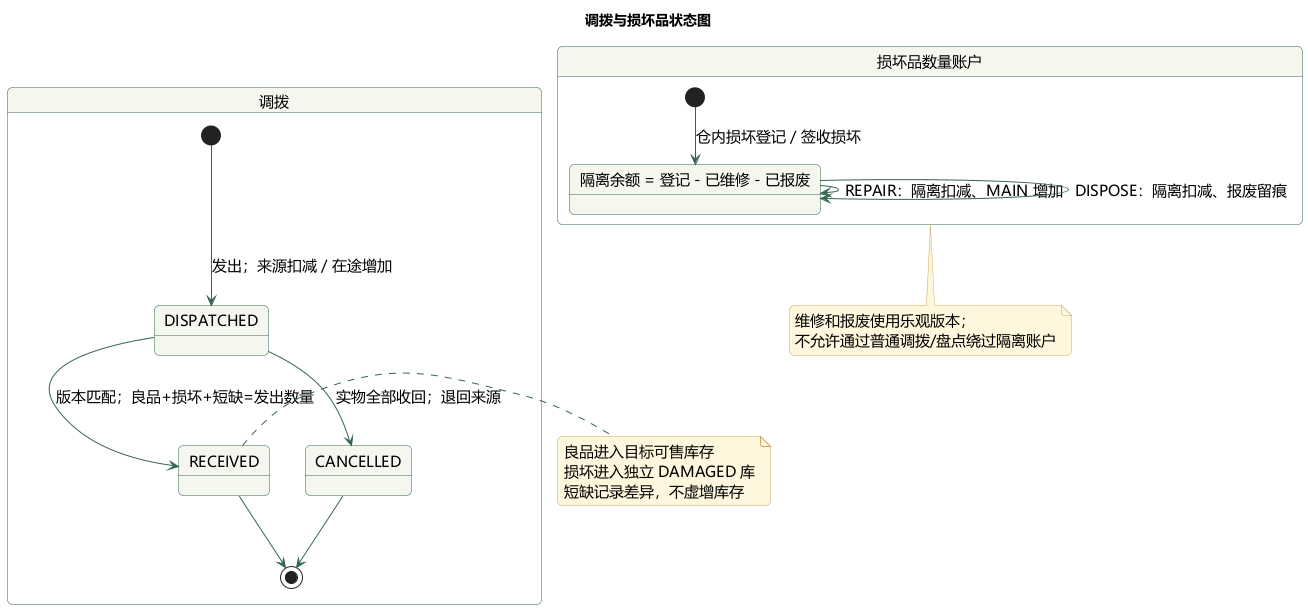

The diagram above was rendered by PlantUML. Its source (embedded in the PNG):
@startuml
skinparam defaultFontName Microsoft YaHei
skinparam defaultFontSize 15
skinparam backgroundColor #FFFFFF
skinparam shadowing false
skinparam roundcorner 10
skinparam ArrowColor #356553
skinparam LineColor #356553
skinparam packageStyle rectangle
skinparam classBackgroundColor #F4F7EF
skinparam classBorderColor #356553
skinparam usecaseBackgroundColor #F4F7EF
skinparam usecaseBorderColor #356553
skinparam stateBackgroundColor #F4F7EF
skinparam stateBorderColor #356553
skinparam noteBackgroundColor #FFF6DC
skinparam noteBorderColor #C7AB63
hide empty members
title 调拨与损坏品状态图
state "调拨" as T {
[*] --> DISPATCHED : 发出；来源扣减 / 在途增加
DISPATCHED --> RECEIVED : 版本匹配；良品+损坏+短缺=发出数量
DISPATCHED --> CANCELLED : 实物全部收回；退回来源
RECEIVED --> [*]
CANCELLED --> [*]
}
state "损坏品数量账户" as D {
state "隔离余额 = 登记 - 已维修 - 已报废" as Q
[*] --> Q : 仓内损坏登记 / 签收损坏
Q --> Q : REPAIR：隔离扣减、MAIN 增加
Q --> Q : DISPOSE：隔离扣减、报废留痕
}
note right of RECEIVED : 良品进入目标可售库存\n损坏进入独立 DAMAGED 库\n短缺记录差异，不虚增库存
note bottom of D : 维修和报废使用乐观版本；\n不允许通过普通调拨/盘点绕过隔离账户
@enduml